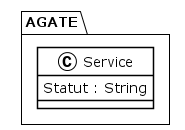

The diagram above was rendered by PlantUML. Its source (embedded in the PNG):
@startuml
!theme plain
package AGATE {
class Service {
	 Statut : String
}
}
@enduml